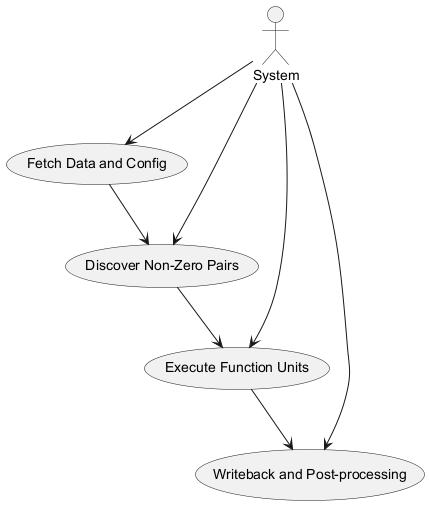

The diagram above was rendered by PlantUML. Its source (embedded in the PNG):
@startuml
actor System

System --> (Fetch Data and Config)
System --> (Discover Non-Zero Pairs)
System --> (Execute Function Units)
System --> (Writeback and Post-processing)

(Fetch Data and Config) --> (Discover Non-Zero Pairs)
(Discover Non-Zero Pairs) --> (Execute Function Units)
(Execute Function Units) --> (Writeback and Post-processing)
@enduml